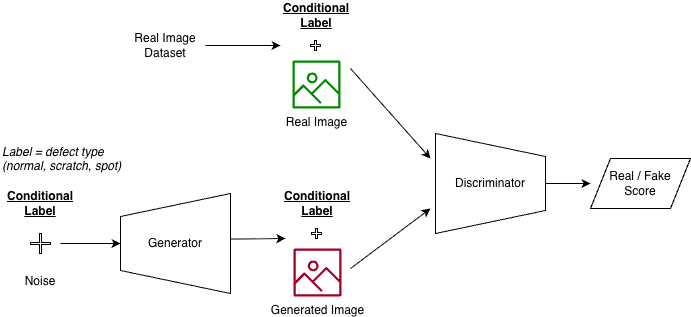

The diagram above was exported from draw.io. Its source (the exported page's mxGraphModel, read from the mxfile embedded in the PNG):
<mxGraphModel dx="1230" dy="723" grid="1" gridSize="10" guides="1" tooltips="1" connect="1" arrows="1" fold="1" page="1" pageScale="1" pageWidth="827" pageHeight="1169" math="0" shadow="0">
  <root>
    <mxCell id="0" />
    <mxCell id="1" parent="0" />
    <mxCell id="e8T59TkmGXEjP7MhXblg-1" parent="1" style="verticalLabelPosition=middle;verticalAlign=middle;html=1;shape=trapezoid;perimeter=trapezoidPerimeter;whiteSpace=wrap;size=0.23;arcSize=10;flipV=1;labelPosition=center;align=center;legacyAnchorPoints=0;rotation=90;horizontal=0;textDirection=ltr;" value="Generator" vertex="1">
      <mxGeometry height="110" width="100" x="475" y="490" as="geometry" />
    </mxCell>
    <mxCell id="e8T59TkmGXEjP7MhXblg-2" edge="1" parent="1" source="e8T59TkmGXEjP7MhXblg-3" style="edgeStyle=orthogonalEdgeStyle;rounded=0;orthogonalLoop=1;jettySize=auto;html=1;exitX=0.5;exitY=0;exitDx=0;exitDy=0;">
      <mxGeometry relative="1" as="geometry">
        <mxPoint x="940" y="485" as="targetPoint" />
      </mxGeometry>
    </mxCell>
    <mxCell id="e8T59TkmGXEjP7MhXblg-3" parent="1" style="verticalLabelPosition=middle;verticalAlign=middle;html=1;shape=trapezoid;perimeter=trapezoidPerimeter;whiteSpace=wrap;size=0.23;arcSize=10;flipV=1;labelPosition=center;align=center;legacyAnchorPoints=0;rotation=90;horizontal=0;textDirection=ltr;direction=west;" value="Discriminator" vertex="1">
      <mxGeometry height="110" width="100" x="790" y="430" as="geometry" />
    </mxCell>
    <mxCell id="e8T59TkmGXEjP7MhXblg-4" parent="1" style="text;html=1;whiteSpace=wrap;strokeColor=none;fillColor=none;align=center;verticalAlign=middle;rounded=0;fontStyle=5;fontColor=light-dark(#000000,#FFFF33);" value="Conditional Label" vertex="1">
      <mxGeometry height="30" width="60" x="360" y="490" as="geometry" />
    </mxCell>
    <mxCell id="e8T59TkmGXEjP7MhXblg-6" parent="1" style="shape=cross;whiteSpace=wrap;html=1;size=0.1;" value="" vertex="1">
      <mxGeometry height="20" width="20" x="380" y="535" as="geometry" />
    </mxCell>
    <mxCell id="e8T59TkmGXEjP7MhXblg-8" edge="1" parent="1" style="endArrow=classic;html=1;rounded=0;entryX=0.5;entryY=0;entryDx=0;entryDy=0;" target="e8T59TkmGXEjP7MhXblg-1" value="">
      <mxGeometry height="50" relative="1" width="50" as="geometry">
        <mxPoint x="410" y="545" as="sourcePoint" />
        <mxPoint x="495" y="480" as="targetPoint" />
      </mxGeometry>
    </mxCell>
    <mxCell id="e8T59TkmGXEjP7MhXblg-9" parent="1" style="sketch=0;outlineConnect=0;fontColor=#ffffff;fillColor=#a20025;strokeColor=#6F0000;dashed=0;verticalLabelPosition=bottom;verticalAlign=top;align=center;html=1;fontSize=12;fontStyle=0;aspect=fixed;pointerEvents=1;shape=mxgraph.aws4.container_registry_image;" value="&lt;font style=&quot;color: light-dark(rgb(0, 0, 0), rgb(255, 255, 255));&quot;&gt;Generated Image&lt;/font&gt;" vertex="1">
      <mxGeometry height="48" width="48" x="643" y="550" as="geometry" />
    </mxCell>
    <mxCell id="e8T59TkmGXEjP7MhXblg-10" edge="1" parent="1" source="e8T59TkmGXEjP7MhXblg-1" style="endArrow=classic;html=1;rounded=0;exitX=0.456;exitY=1;exitDx=0;exitDy=0;exitPerimeter=0;" value="">
      <mxGeometry height="50" relative="1" width="50" as="geometry">
        <mxPoint x="495" y="390" as="sourcePoint" />
        <mxPoint x="635" y="540" as="targetPoint" />
      </mxGeometry>
    </mxCell>
    <mxCell id="e8T59TkmGXEjP7MhXblg-13" parent="1" style="sketch=0;outlineConnect=0;fontColor=#ffffff;fillColor=#008a00;strokeColor=#005700;dashed=0;verticalLabelPosition=bottom;verticalAlign=top;align=center;html=1;fontSize=12;fontStyle=0;aspect=fixed;pointerEvents=1;shape=mxgraph.aws4.container_registry_image;" value="&lt;font style=&quot;color: light-dark(rgb(0, 0, 0), rgb(255, 255, 255));&quot;&gt;Real Image&lt;/font&gt;" vertex="1">
      <mxGeometry height="48" width="48" x="642" y="362" as="geometry" />
    </mxCell>
    <mxCell id="e8T59TkmGXEjP7MhXblg-14" parent="1" style="text;html=1;whiteSpace=wrap;strokeColor=none;fillColor=none;align=center;verticalAlign=middle;rounded=0;fontStyle=5;fontColor=light-dark(#000000,#FFFF33);" value="Conditional Label" vertex="1">
      <mxGeometry height="30" width="60" x="636" y="302" as="geometry" />
    </mxCell>
    <mxCell id="e8T59TkmGXEjP7MhXblg-15" parent="1" style="shape=cross;whiteSpace=wrap;html=1;" value="" vertex="1">
      <mxGeometry height="10" width="10" x="660" y="342" as="geometry" />
    </mxCell>
    <mxCell id="e8T59TkmGXEjP7MhXblg-16" parent="1" style="text;html=1;whiteSpace=wrap;strokeColor=none;fillColor=none;align=center;verticalAlign=middle;rounded=0;fontStyle=5;fontColor=light-dark(#000000,#FFFF33);" value="Conditional Label" vertex="1">
      <mxGeometry height="30" width="60" x="637" y="490" as="geometry" />
    </mxCell>
    <mxCell id="e8T59TkmGXEjP7MhXblg-17" parent="1" style="shape=cross;whiteSpace=wrap;html=1;" value="" vertex="1">
      <mxGeometry height="10" width="10" x="661" y="530" as="geometry" />
    </mxCell>
    <mxCell id="e8T59TkmGXEjP7MhXblg-18" edge="1" parent="1" style="rounded=0;orthogonalLoop=1;jettySize=auto;html=1;">
      <mxGeometry relative="1" as="geometry">
        <mxPoint x="700" y="570" as="sourcePoint" />
        <mxPoint x="780" y="510" as="targetPoint" />
      </mxGeometry>
    </mxCell>
    <mxCell id="e8T59TkmGXEjP7MhXblg-20" edge="1" parent="1" style="rounded=0;orthogonalLoop=1;jettySize=auto;html=1;">
      <mxGeometry relative="1" as="geometry">
        <mxPoint x="700" y="370" as="sourcePoint" />
        <mxPoint x="780" y="460" as="targetPoint" />
      </mxGeometry>
    </mxCell>
    <mxCell id="e8T59TkmGXEjP7MhXblg-23" parent="1" style="shape=parallelogram;perimeter=parallelogramPerimeter;whiteSpace=wrap;html=1;dashed=0;" value="Real / Fake&lt;br&gt;Score" vertex="1">
      <mxGeometry height="50" width="100" x="940" y="460" as="geometry" />
    </mxCell>
    <mxCell id="e8T59TkmGXEjP7MhXblg-39" edge="1" parent="1" source="e8T59TkmGXEjP7MhXblg-29" style="edgeStyle=orthogonalEdgeStyle;rounded=0;orthogonalLoop=1;jettySize=auto;html=1;">
      <mxGeometry relative="1" as="geometry">
        <mxPoint x="630" y="347" as="targetPoint" />
      </mxGeometry>
    </mxCell>
    <mxCell id="e8T59TkmGXEjP7MhXblg-29" parent="1" style="text;html=1;whiteSpace=wrap;strokeColor=none;fillColor=none;align=center;verticalAlign=middle;rounded=0;" value="Real Image Dataset" vertex="1">
      <mxGeometry height="42" width="80" x="475" y="326" as="geometry" />
    </mxCell>
    <mxCell id="e8T59TkmGXEjP7MhXblg-30" parent="1" style="text;html=1;whiteSpace=wrap;strokeColor=none;fillColor=none;align=center;verticalAlign=middle;rounded=0;" value="Noise" vertex="1">
      <mxGeometry height="30" width="80" x="350" y="568" as="geometry" />
    </mxCell>
    <mxCell id="e8T59TkmGXEjP7MhXblg-40" parent="1" style="text;whiteSpace=wrap;html=1;fontFamily=Helvetica;fontStyle=2" value="&lt;span class=&quot;s1&quot;&gt;Label = defect type&lt;/span&gt;&#10;&lt;span class=&quot;s2&quot;&gt;(normal, scratch, spot)&lt;/span&gt;" vertex="1">
      <mxGeometry height="50" width="150" x="350" y="440" as="geometry" />
    </mxCell>
  </root>
</mxGraphModel>